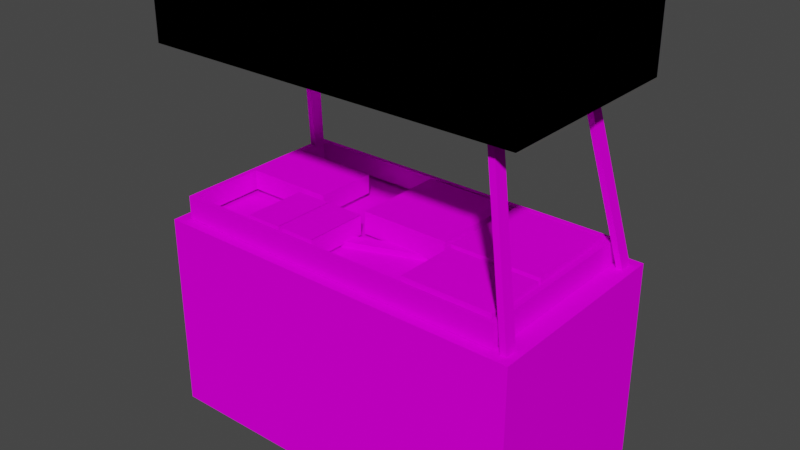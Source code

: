 # Source: 66stn6_c1.blend  (saved by Blender 2.82.7; exported with 4.5.12 LTS)
import bpy
from mathutils import Matrix  # noqa: F401  (used for matrix-valued properties, if any)

bpy.ops.wm.read_factory_settings(use_empty=True)
scene = bpy.context.scene
scene.name = 'Scene'

# ---- collections
col_collection = bpy.data.collections.new('Collection'); scene.collection.children.link(col_collection)

# ---- images (referenced by path relative to the original .blend; pixels are not part of the script)
import os
ASSET_DIR = os.environ.get("B2B_ASSET_DIR", "")  # directory of the original .blend (textures are referenced by path, not embedded)
HERE = os.path.dirname(os.path.abspath(__file__))  # packed textures are extracted next to this script under _unpacked/

def load_image(name, relpath, width, height, colorspace="sRGB"):
    """Load a texture the original file referenced (path relative to the .blend, or extracted next to this script)."""
    p = next((c for c in (os.path.join(HERE, relpath), os.path.join(ASSET_DIR, relpath)) if relpath and os.path.exists(c)), "")
    if p:
        img = bpy.data.images.load(p, check_existing=True)
        img.name = name
    else:  # same state as the original file: an image datablock whose file is absent (Cycles renders it pink)
        img = bpy.data.images.new(name, width, height)
        img.source = "FILE"
        img.filepath = "//" + (relpath or name)
    img.colorspace_settings.name = colorspace
    return img
img_9stnzel_bmp = load_image('9stnzel.bmp', '9stnzel.bmp', 1024, 1024, 'sRGB')
img_9stnkas_bmp = load_image('9stnkas.bmp', '9stnkas.bmp', 1024, 1024, 'sRGB')
img_9stnz2_bmp = load_image('9stnz2.bmp', '9stnz2.bmp', 1024, 1024, 'sRGB')
img_0lpapun_bmp = load_image('0lpapun.bmp', '0lpapun.bmp', 1024, 1024, 'sRGB')
img_prkna01_bmp = load_image('prkna01.bmp', 'prkna01.bmp', 1024, 1024, 'sRGB')
img_d3plach_bmp = load_image('d3plach.bmp', 'd3plach.bmp', 1024, 1024, 'sRGB')
img_9ovoc1_bmp = load_image('9ovoc1.bmp', '9ovoc1.bmp', 1024, 1024, 'sRGB')

# ---- materials (node trees are filled in below, after node groups)
mat_9stnzel_bmp = bpy.data.materials.new('9stnzel.bmp')
mat_9stnzel_bmp.use_transparent_shadow = False
mat_9stnkas_bmp = bpy.data.materials.new('9stnkas.bmp')
mat_9stnkas_bmp.use_transparent_shadow = False
mat_9stnz2_bmp = bpy.data.materials.new('9stnz2.bmp')
mat_9stnz2_bmp.use_transparent_shadow = False
mat_0lpapun_bmp = bpy.data.materials.new('0lpapun.bmp')
mat_0lpapun_bmp.use_transparent_shadow = False
mat_prkna01_bmp_001 = bpy.data.materials.new('prkna01.bmp.001')
mat_prkna01_bmp_001.use_transparent_shadow = False
mat_d3plach_bmp = bpy.data.materials.new('d3plach.bmp')
mat_d3plach_bmp.use_transparent_shadow = False
mat_prkna01_bmp = bpy.data.materials.new('prkna01.bmp')
mat_prkna01_bmp.use_transparent_shadow = False
mat_9ovoc1_bmp = bpy.data.materials.new('9ovoc1.bmp')
mat_9ovoc1_bmp.use_transparent_shadow = False

# ---- material node trees
mat_9stnzel_bmp.use_nodes = True; mat_9stnzel_bmp.node_tree.nodes.clear()
_N = mat_9stnzel_bmp.node_tree.nodes; _L = mat_9stnzel_bmp.node_tree.links
n0 = _N.new('ShaderNodeOutputMaterial'); n0.name = 'Material Output'; n0.location = (300, 300)
n1 = _N.new('ShaderNodeBsdfPrincipled'); n1.name = 'Principled BSDF'; n1.location = (10, 300)
n1.distribution = 'GGX'
n1.subsurface_method = 'BURLEY'
n1.inputs[2].default_value = 0.0
n1.inputs[3].default_value = 1.45
n1.inputs[13].default_value = 0.0
n1.inputs[27].default_value = (0.0, 0.0, 0.0, 1.0)
n1.inputs[28].default_value = 1.0
n2 = _N.new('ShaderNodeTexImage'); n2.name = 'Image Texture'; n2.location = (0, 0)
n2.image = img_9stnzel_bmp
_L.new(n1.outputs[0], n0.inputs[0])
_L.new(n2.outputs[0], n1.inputs[0])
n0.is_active_output = True
mat_9stnkas_bmp.use_nodes = True; mat_9stnkas_bmp.node_tree.nodes.clear()
_N = mat_9stnkas_bmp.node_tree.nodes; _L = mat_9stnkas_bmp.node_tree.links
n0 = _N.new('ShaderNodeOutputMaterial'); n0.name = 'Material Output'; n0.location = (300, 300)
n1 = _N.new('ShaderNodeBsdfPrincipled'); n1.name = 'Principled BSDF'; n1.location = (10, 300)
n1.distribution = 'GGX'
n1.subsurface_method = 'BURLEY'
n1.inputs[2].default_value = 0.0
n1.inputs[3].default_value = 1.45
n1.inputs[13].default_value = 0.0
n1.inputs[27].default_value = (0.0, 0.0, 0.0, 1.0)
n1.inputs[28].default_value = 1.0
n2 = _N.new('ShaderNodeTexImage'); n2.name = 'Image Texture'; n2.location = (0, 0)
n2.image = img_9stnkas_bmp
_L.new(n1.outputs[0], n0.inputs[0])
_L.new(n2.outputs[0], n1.inputs[0])
n0.is_active_output = True
mat_9stnz2_bmp.use_nodes = True; mat_9stnz2_bmp.node_tree.nodes.clear()
_N = mat_9stnz2_bmp.node_tree.nodes; _L = mat_9stnz2_bmp.node_tree.links
n0 = _N.new('ShaderNodeOutputMaterial'); n0.name = 'Material Output'; n0.location = (300, 300)
n1 = _N.new('ShaderNodeBsdfPrincipled'); n1.name = 'Principled BSDF'; n1.location = (10, 300)
n1.distribution = 'GGX'
n1.subsurface_method = 'BURLEY'
n1.inputs[2].default_value = 0.0
n1.inputs[3].default_value = 1.45
n1.inputs[13].default_value = 0.0
n1.inputs[27].default_value = (0.0, 0.0, 0.0, 1.0)
n1.inputs[28].default_value = 1.0
n2 = _N.new('ShaderNodeTexImage'); n2.name = 'Image Texture'; n2.location = (0, 0)
n2.image = img_9stnz2_bmp
_L.new(n1.outputs[0], n0.inputs[0])
_L.new(n2.outputs[0], n1.inputs[0])
n0.is_active_output = True
mat_0lpapun_bmp.use_nodes = True; mat_0lpapun_bmp.node_tree.nodes.clear()
_N = mat_0lpapun_bmp.node_tree.nodes; _L = mat_0lpapun_bmp.node_tree.links
n0 = _N.new('ShaderNodeOutputMaterial'); n0.name = 'Material Output'; n0.location = (300, 300)
n1 = _N.new('ShaderNodeBsdfPrincipled'); n1.name = 'Principled BSDF'; n1.location = (10, 300)
n1.distribution = 'GGX'
n1.subsurface_method = 'BURLEY'
n1.inputs[2].default_value = 0.0
n1.inputs[3].default_value = 1.45
n1.inputs[13].default_value = 0.0
n1.inputs[27].default_value = (0.0, 0.0, 0.0, 1.0)
n1.inputs[28].default_value = 1.0
n2 = _N.new('ShaderNodeTexImage'); n2.name = 'Image Texture'; n2.location = (0, 0)
n2.image = img_0lpapun_bmp
_L.new(n1.outputs[0], n0.inputs[0])
_L.new(n2.outputs[0], n1.inputs[0])
n0.is_active_output = True
mat_prkna01_bmp_001.use_nodes = True; mat_prkna01_bmp_001.node_tree.nodes.clear()
_N = mat_prkna01_bmp_001.node_tree.nodes; _L = mat_prkna01_bmp_001.node_tree.links
n0 = _N.new('ShaderNodeOutputMaterial'); n0.name = 'Material Output'; n0.location = (300, 300)
n1 = _N.new('ShaderNodeBsdfPrincipled'); n1.name = 'Principled BSDF'; n1.location = (10, 300)
n1.distribution = 'GGX'
n1.subsurface_method = 'BURLEY'
n1.inputs[2].default_value = 0.0
n1.inputs[3].default_value = 1.45
n1.inputs[13].default_value = 0.0
n1.inputs[27].default_value = (0.0, 0.0, 0.0, 1.0)
n1.inputs[28].default_value = 1.0
n2 = _N.new('ShaderNodeTexImage'); n2.name = 'Image Texture'; n2.location = (0, 0)
n2.image = img_prkna01_bmp
_L.new(n1.outputs[0], n0.inputs[0])
_L.new(n2.outputs[0], n1.inputs[0])
n0.is_active_output = True
mat_d3plach_bmp.use_nodes = True; mat_d3plach_bmp.node_tree.nodes.clear()
_N = mat_d3plach_bmp.node_tree.nodes; _L = mat_d3plach_bmp.node_tree.links
n0 = _N.new('ShaderNodeOutputMaterial'); n0.name = 'Material Output'; n0.location = (300, 300)
n1 = _N.new('ShaderNodeBsdfPrincipled'); n1.name = 'Principled BSDF'; n1.location = (10, 300)
n1.distribution = 'GGX'
n1.subsurface_method = 'BURLEY'
n1.inputs[2].default_value = 0.0
n1.inputs[3].default_value = 1.45
n1.inputs[13].default_value = 0.0
n1.inputs[27].default_value = (0.0, 0.0, 0.0, 1.0)
n1.inputs[28].default_value = 1.0
n2 = _N.new('ShaderNodeTexImage'); n2.name = 'Image Texture'; n2.location = (0, 0)
n2.image = img_d3plach_bmp
_L.new(n1.outputs[0], n0.inputs[0])
_L.new(n2.outputs[0], n1.inputs[0])
n0.is_active_output = True
mat_prkna01_bmp.use_nodes = True; mat_prkna01_bmp.node_tree.nodes.clear()
_N = mat_prkna01_bmp.node_tree.nodes; _L = mat_prkna01_bmp.node_tree.links
n0 = _N.new('ShaderNodeOutputMaterial'); n0.name = 'Material Output'; n0.location = (300, 300)
n1 = _N.new('ShaderNodeBsdfPrincipled'); n1.name = 'Principled BSDF'; n1.location = (10, 300)
n1.distribution = 'GGX'
n1.subsurface_method = 'BURLEY'
n1.inputs[2].default_value = 0.0
n1.inputs[3].default_value = 1.45
n1.inputs[13].default_value = 0.0
n1.inputs[27].default_value = (0.0, 0.0, 0.0, 1.0)
n1.inputs[28].default_value = 1.0
n2 = _N.new('ShaderNodeTexImage'); n2.name = 'Image Texture'; n2.location = (0, 0)
n2.image = img_prkna01_bmp
_L.new(n1.outputs[0], n0.inputs[0])
_L.new(n2.outputs[0], n1.inputs[0])
n0.is_active_output = True
mat_9ovoc1_bmp.use_nodes = True; mat_9ovoc1_bmp.node_tree.nodes.clear()
_N = mat_9ovoc1_bmp.node_tree.nodes; _L = mat_9ovoc1_bmp.node_tree.links
n0 = _N.new('ShaderNodeOutputMaterial'); n0.name = 'Material Output'; n0.location = (300, 300)
n1 = _N.new('ShaderNodeBsdfPrincipled'); n1.name = 'Principled BSDF'; n1.location = (10, 300)
n1.distribution = 'GGX'
n1.subsurface_method = 'BURLEY'
n1.inputs[2].default_value = 0.0
n1.inputs[3].default_value = 1.45
n1.inputs[13].default_value = 0.0
n1.inputs[27].default_value = (0.0, 0.0, 0.0, 1.0)
n1.inputs[28].default_value = 1.0
n2 = _N.new('ShaderNodeTexImage'); n2.name = 'Image Texture'; n2.location = (0, 0)
n2.image = img_9ovoc1_bmp
_L.new(n1.outputs[0], n0.inputs[0])
_L.new(n2.outputs[0], n1.inputs[0])
n0.is_active_output = True

# ---- world
world_world = bpy.data.worlds.new('World'); scene.world = world_world
world_world.use_nodes = True; world_world.node_tree.nodes.clear()
_N = world_world.node_tree.nodes; _L = world_world.node_tree.links
n0 = _N.new('ShaderNodeOutputWorld'); n0.name = 'World Output'; n0.location = (300, 300)
n1 = _N.new('ShaderNodeBackground'); n1.name = 'Background'; n1.location = (10, 300)
n1.inputs[0].default_value = (0.05088, 0.05088, 0.05088, 1.0)
_L.new(n1.outputs[0], n0.inputs[0])
n0.is_active_output = True
world_world.color = (0.05088, 0.05088, 0.05088)
world_world.use_sun_shadow = False
world_world.sun_shadow_jitter_overblur = 0.0

# ---- meshes
me_viko06 = bpy.data.meshes.new('viko06')
me_viko06.from_pydata([(-0.9328, -0.4829, 0.04241), (0.8861, -0.4829, 0.04241), (-0.9328, 0.4632, 0.04241), (0.8861, 0.4632, 0.04241), (0.8861, -0.4827, -0.08169), (0.8601, -0.4614, 0.04241), (-0.9068, -0.4614, 0.04241), (0.8601, 0.4406, 0.04241), (-0.9068, 0.4406, 0.04241), (0.8601, -0.4602, -0.06421), (-0.9328, -0.4827, -0.08169), (-0.9328, -0.4829, 0.04241), (0.8861, -0.4827, -0.08169), (0.8861, 0.4638, -0.08169), (0.8861, -0.4829, 0.04241), (0.8861, 0.4638, -0.08169), (-0.9328, 0.4638, -0.08169), (-0.9328, 0.4638, -0.08169), (-0.9328, -0.4827, -0.08169), (0.8861, 0.4632, 0.04241), (-0.9328, 0.4632, 0.04241), (0.9967, -0.5398, -1.144), (0.9967, 0.5398, -1.144), (-0.9068, -0.4602, -0.06421), (-0.9068, -0.4614, 0.04241), (0.8601, -0.4602, -0.06421), (0.8601, -0.4614, 0.04241), (0.8601, 0.4412, -0.06421), (0.8601, 0.4412, -0.06421), (0.8601, 0.4406, 0.04241), (-0.9068, 0.4412, -0.06421), (-0.9068, 0.4412, -0.06421), (-0.9068, 0.4406, 0.04241), (-0.9068, -0.4602, -0.06421), (0.8861, -0.4829, 0.04241), (0.8861, 0.4632, 0.04241), (-0.9949, -0.5398, -1.144), (-0.9949, 0.5398, -1.144), (-0.9328, 0.4632, 0.04241), (0.9967, 0.5398, -1.144), (-0.9328, -0.4829, 0.04241), (-0.9949, -0.5398, -1.144), (0.8601, -0.4614, 0.04241), (0.8601, 0.4406, 0.04241), (-0.9068, 0.4406, 0.04241), (-0.9068, -0.4614, 0.04241), (0.3015, -0.051, -0.08393), (-0.8301, -0.3941, -0.08393), (-0.8073, -0.4566, -0.08393), (-0.8073, -0.4566, -0.05206), (0.2787, 0.01151, -0.08393), (0.2787, 0.01151, -0.05206), (0.3015, -0.051, -0.05206), (-0.8301, -0.3941, -0.05206), (0.2787, 0.01151, -0.08393), (0.2787, 0.01151, -0.05206), (-0.8301, -0.3941, -0.05206), (-0.8301, -0.3941, -0.08393), (0.3015, -0.051, -0.08393), (0.3015, -0.051, -0.05206), (-0.8073, -0.4566, -0.05206), (-0.8073, -0.4566, -0.08393), (-0.6246, 0.02131, 0.8877), (-0.6156, 0.08373, 0.9089), (-0.9776, 0.4198, -0.08273), (-0.9776, 0.4864, -0.08273), (-0.9457, 0.4198, -0.08273), (-0.9457, 0.4864, -0.08273), (-0.5948, 0.02076, 0.8765), (-0.5857, 0.08319, 0.8978), (-0.6246, 0.02131, 0.8877), (-0.5948, 0.02076, 0.8765), (-0.9457, 0.4198, -0.08273), (-0.9776, 0.4198, -0.08273), (-0.6156, 0.08373, 0.9089), (-0.5857, 0.08319, 0.8978), (-0.9949, -0.5398, -1.144), (0.9967, -0.5398, -1.144), (-0.9949, 0.5398, -1.144), (0.9967, 0.5398, -1.144), (-0.9949, -0.5398, -0.08273), (0.9967, -0.5398, -0.08273), (-0.9949, 0.5398, -0.08273), (0.9967, 0.5398, -0.08273), (0.9967, -0.5398, -0.08273), (-0.9457, 0.4864, -0.08273), (-0.9949, -0.5398, -0.08273), (0.9967, -0.5398, -1.144), (0.9967, 0.5398, -0.08273), (0.7518, 0.2334, 1.041), (0.9967, -0.5398, -0.08273), (-0.9776, 0.4864, -0.08273), (0.9967, 0.5398, -1.144), (-0.9949, 0.5398, -0.08273), (0.9237, 0.4198, -0.08273), (0.9967, 0.5398, -0.08273), (0.9237, 0.4864, -0.08273), (-0.9949, 0.5398, -1.144), (-0.9949, -0.5398, -1.144), (-0.9949, -0.5398, -0.08273), (0.9556, 0.4864, -0.08273), (-0.9949, 0.5398, -0.08273), (0.7574, 0.1769, 1.007), (0.9578, -0.493, -0.08273), (0.926, -0.493, -0.08273), (0.7565, -0.4001, 1.072), (0.725, -0.4005, 1.067), (0.9578, -0.4264, -0.08273), (0.926, -0.4264, -0.08273), (0.7571, -0.3342, 1.063), (0.7257, -0.3346, 1.058), (0.926, -0.493, -0.08273), (0.725, -0.4005, 1.067), (0.7257, -0.3346, 1.058), (0.7892, 0.1798, 1.007), (0.926, -0.4264, -0.08273), (0.7836, 0.2364, 1.042), (0.7565, -0.4001, 1.072), (0.9578, -0.493, -0.08273), (0.9578, -0.4264, -0.08273), (0.7892, 0.1798, 1.007), (0.7571, -0.3342, 1.063), (0.9556, 0.4198, -0.08273), (0.9237, 0.4864, -0.08273), (0.9556, 0.4864, -0.08273), (0.7518, 0.2334, 1.041), (0.7836, 0.2364, 1.042), (0.9237, 0.4198, -0.08273), (0.9556, 0.4198, -0.08273), (0.7574, 0.1769, 1.007)], [], [(84, 86, 76, 77), (93, 95, 92, 78), (83, 82, 80, 81), (88, 90, 87, 79), (99, 101, 97, 98), (22, 21, 41), (39, 36, 37), (1, 5, 0), (113, 115, 111, 112), (40, 2, 17, 18), (43, 27, 25, 26), (1, 19, 5), (20, 0, 6), (5, 19, 7), (19, 20, 7), (7, 20, 8), (20, 6, 8), (45, 33, 31, 32), (6, 0, 5), (126, 124, 123, 125), (120, 129, 127, 128), (71, 70, 73, 72), (42, 9, 23, 24), (35, 14, 12, 13), (38, 3, 15, 16), (34, 11, 10, 4), (64, 62, 63, 65), (59, 60, 61, 58), (51, 53, 49, 52), (106, 104, 103, 105), (55, 54, 57, 56), (119, 121, 117, 118), (114, 122, 100, 116), (75, 85, 91, 74), (94, 102, 89, 96), (68, 66, 67, 69), (110, 109, 107, 108), (47, 50, 46, 48), (44, 30, 28, 29)])
me_viko06.polygons.foreach_set('use_smooth', [True] * 39)
me_viko06.polygons.foreach_set('material_index', [3, 3, 4, 4, 4, 4, 4, 6, 6, 6, 6, 6, 6, 6, 6, 6, 6, 6, 6, 6, 6, 6, 6, 6, 6, 6, 6, 6, 6, 6, 6, 6, 6, 6, 6, 6, 6, 6, 6])
_uv = me_viko06.uv_layers.new(name='UVMap')
_uv.uv.foreach_set('vector', [0.8811, -0.0004995, -0.6126, -0.0004995, -0.6126, -0.9995, 0.8811, -0.9995, 1.503, -0.0004995, 0.008908, -0.0004995, 0.008908, -0.9995, 1.503, -0.9995, 2.249, -0.0005, 0.001124, -0.0004995, 0.001124, -0.9995, 2.249, -0.9995, 0.0006293, -0.0005, 1.259, -0.0005, 1.259, -0.9995, 0.0006293, -0.9995, 1.259, -0.0004996, 0.0006294, -0.0004995, 0.0006294, -0.9995, 1.259, -0.9995, 1.745, 0.1747, 1.745, -1.175, -0.7448, -1.175, 1.745, 0.1747, -0.7448, -1.175, -0.7448, 0.1747, 0.0005001, -0.999, 0.02319, -0.9705, 0.0004994, 0.999, 0.5333, -0.0004995, 0.5333, -0.9995, 0.4667, -0.9995, 0.4667, -0.0004995, 0.4194, 0.999, 0.4194, -0.9977, 0.5806, -0.999, 0.5806, 0.9987, 0.4194, -0.9502, 0.5579, -0.9514, 0.5579, 0.9512, 0.4194, 0.9536, 0.0005001, -0.999, 0.9989, -0.999, 0.02319, -0.9705, 0.9989, 0.999, 0.0004994, 0.999, 0.02319, 0.9705, 0.02319, -0.9705, 0.9989, -0.999, 0.9751, -0.9705, 0.9989, -0.999, 0.9989, 0.999, 0.9751, -0.9705, 0.9751, -0.9705, 0.9989, 0.999, 0.9751, 0.9705, 0.9989, 0.999, 0.02319, 0.9705, 0.9751, 0.9705, 0.5806, 0.9536, 0.4421, 0.9512, 0.4421, -0.9514, 0.5806, -0.9502, 0.02319, 0.9705, 0.0004994, 0.999, 0.02319, -0.9705, -38.89, -0.0004902, -38.89, -0.9995, -38.95, -0.9995, -38.95, -0.0004901, 0.8801, -0.0004996, 0.8253, -0.0004996, 0.8253, -0.9995, 0.8801, -0.9995, 0.8801, -0.0004996, 0.8253, -0.0004996, 0.8253, -0.9995, 0.8801, -0.9995, 0.4194, -0.9705, 0.5579, -0.9705, 0.5579, 0.9705, 0.4194, 0.9705, 0.5806, -0.9977, 0.5806, 0.999, 0.4194, 0.9987, 0.4194, -0.999, 0.4194, 0.999, 0.4194, -0.999, 0.5806, -0.999, 0.5806, 0.999, 0.5806, -0.999, 0.5806, 0.999, 0.4194, 0.999, 0.4194, -0.999, -14.52, -0.9995, -14.52, -0.0004987, -14.59, -0.0004987, -14.59, -0.9995, -38.89, -0.0004902, -38.89, -0.9995, -38.95, -0.9995, -38.95, -0.0004901, 0.5333, -0.0004995, 0.5333, -0.9995, 0.4667, -0.9995, 0.4667, -0.0004995, -38.89, -0.0004902, -38.89, -0.9995, -38.95, -0.9995, -38.95, -0.0004901, 0.8801, -0.0004996, 0.8253, -0.0004996, 0.8253, -0.9995, 0.8801, -0.9995, -14.52, -0.9995, -14.52, -0.0004987, -14.59, -0.0004987, -14.59, -0.9995, 0.5333, -0.0004995, 0.5333, -0.9995, 0.4667, -0.9995, 0.4667, -0.0004995, -38.89, -0.0004902, -38.89, -0.9995, -38.95, -0.9995, -38.95, -0.0004901, -14.52, -0.9995, -14.52, -0.0004987, -14.59, -0.0004987, -14.59, -0.9995, 0.5333, -0.0004995, 0.5333, -0.9995, 0.4667, -0.9995, 0.4667, -0.0004995, 0.8801, -0.0004996, 0.8253, -0.0004996, 0.8253, -0.9995, 0.8801, -0.9995, -14.52, -0.9995, -14.52, -0.0004987, -14.59, -0.0004987, -14.59, -0.9995, 0.5806, 0.9705, 0.4421, 0.9705, 0.4421, -0.9705, 0.5806, -0.9705])
me_viko06.materials.append(mat_9stnzel_bmp)
me_viko06.materials.append(mat_9stnkas_bmp)
me_viko06.materials.append(mat_9stnz2_bmp)
me_viko06.materials.append(mat_0lpapun_bmp)
me_viko06.materials.append(mat_prkna01_bmp_001)
me_viko06.materials.append(mat_d3plach_bmp)
me_viko06.materials.append(mat_prkna01_bmp)
me_viko06.materials.append(mat_9ovoc1_bmp)
me_viko06.use_remesh_fix_poles = True
me_viko06.use_remesh_preserve_attributes = False
me_viko06.use_mirror_vertex_groups = False
me_viko06.update()
me_viko06_001 = bpy.data.meshes.new('viko06.001')
me_viko06_001.from_pydata([(-0.9156, 0.4512, 1.055), (-0.9967, -0.5245, 1.144), (0.9726, -0.5245, 1.144), (0.9726, 0.5153, 1.144), (-0.9156, 0.4512, 1.055), (-0.9967, -0.5245, 0.8121), (0.9726, -0.5245, 0.8121), (0.9726, 0.5153, 0.8121), (-0.9156, 0.4512, 0.7239), (0.9726, -0.5245, 1.144), (-0.9967, -0.5245, 1.144), (0.9726, -0.5245, 0.8121), (0.9726, 0.5153, 1.144), (0.9726, -0.5245, 1.144), (0.9726, 0.5153, 0.8121), (-0.9156, 0.4512, 1.055), (0.9726, 0.5153, 1.144), (-0.9156, 0.4512, 0.7239), (-0.9967, -0.5245, 0.8121), (-0.9967, -0.5245, 1.144), (-0.9156, 0.4512, 1.055), (0.9726, -0.5245, 1.144), (-0.9967, -0.5245, 1.144), (0.9726, 0.5153, 1.144), (-0.9156, 0.4512, 1.055), (0.9726, -0.5245, 0.8121), (-0.9967, -0.5245, 0.8121), (0.9726, -0.5245, 1.144), (-0.9967, -0.5245, 1.144), (0.9726, 0.5153, 0.8121), (0.9726, -0.5245, 0.8121), (0.9726, 0.5153, 1.144), (0.9726, -0.5245, 1.144), (-0.9156, 0.4512, 0.7239), (0.9726, 0.5153, 0.8121), (0.9726, 0.5153, 1.144), (-0.9967, -0.5245, 0.8121), (-0.9156, 0.4512, 0.7239), (-0.9967, -0.5245, 1.144), (-0.9156, 0.4512, 1.055)], [], [(1, 2, 3), (3, 4, 1), (5, 6, 9), (9, 10, 5), (11, 7, 12), (12, 13, 11), (14, 8, 15), (15, 16, 14), (17, 18, 19), (19, 20, 17), (21, 22, 23), (24, 23, 22), (25, 26, 27), (28, 27, 26), (29, 30, 31), (32, 31, 30), (33, 34, 0), (35, 0, 34), (36, 37, 38), (39, 38, 37)])
me_viko06_001.polygons.foreach_set('use_smooth', [True] * 20)
me_viko06_001.polygons.foreach_set('material_index', [5, 5, 5, 5, 5, 5, 5, 5, 5, 5, 5, 5, 5, 5, 5, 5, 5, 5, 5, 5])
_uv = me_viko06_001.uv_layers.new(name='UVMap')
_uv.uv.foreach_set('vector', [-0.7982, -0.999, 2.798, -0.999, 2.798, 0.999, 2.798, 0.999, -0.7982, 0.999, -0.7982, -0.999, -0.7982, -0.999, 2.798, -0.999, 2.798, 0.999, 2.798, 0.999, -0.7982, 0.999, -0.7982, -0.999, 0.000999, -0.999, 1.999, -0.999, 1.999, 0.999, 1.999, 0.999, 0.000999, 0.999, 0.000999, -0.999, -0.7982, -0.999, 2.798, -0.999, 2.798, 0.999, 2.798, 0.999, -0.7982, 0.999, -0.7982, -0.999, 0.000999, -0.999, 1.999, -0.999, 1.999, 0.999, 1.999, 0.999, 0.000999, 0.999, 0.000999, -0.999, -0.7982, -0.999, 2.798, -0.999, -0.7982, 0.999, 2.798, 0.999, -0.7982, 0.999, 2.798, -0.999, -0.7982, -0.999, 2.798, -0.999, -0.7982, 0.999, 2.798, 0.999, -0.7982, 0.999, 2.798, -0.999, 0.001, -0.999, 1.999, -0.999, 0.001, 0.999, 1.999, 0.999, 0.001, 0.999, 1.999, -0.999, -0.7982, -0.999, 2.798, -0.999, -0.7982, 0.999, 2.798, 0.999, -0.7982, 0.999, 2.798, -0.999, 0.001, -0.999, 1.999, -0.999, 0.001, 0.999, 1.999, 0.999, 0.001, 0.999, 1.999, -0.999])
me_viko06_001.materials.append(mat_9stnzel_bmp)
me_viko06_001.materials.append(mat_9stnkas_bmp)
me_viko06_001.materials.append(mat_9stnz2_bmp)
me_viko06_001.materials.append(mat_0lpapun_bmp)
me_viko06_001.materials.append(mat_prkna01_bmp_001)
me_viko06_001.materials.append(mat_d3plach_bmp)
me_viko06_001.materials.append(mat_prkna01_bmp)
me_viko06_001.materials.append(mat_9ovoc1_bmp)
me_viko06_001.use_remesh_fix_poles = True
me_viko06_001.use_remesh_preserve_attributes = False
me_viko06_001.use_mirror_vertex_groups = False
me_viko06_001.update()
me_viko06_002 = bpy.data.meshes.new('viko06.002')
me_viko06_002.from_pydata([(-0.4166, 0.2543, 0.05111), (-0.4166, -0.0808, 0.05403), (-0.8874, 0.2543, 0.05111), (-0.8874, -0.0808, 0.05403), (-0.8874, -0.08143, -0.0497), (-0.4166, -0.08143, -0.0497), (-0.8874, 0.2537, -0.05262), (-0.4166, 0.2537, -0.05262), (-0.8874, -0.08052, 0.05403), (-0.4166, -0.08052, 0.05403), (-0.8874, 0.2546, 0.05111), (-0.4166, 0.2546, 0.05111), (-0.4166, -0.08143, -0.0497), (-0.4166, -0.08052, 0.05403), (-0.4166, 0.2537, -0.05262), (-0.4166, 0.2546, 0.05111), (-0.8874, 0.2537, -0.05262), (-0.8874, -0.08143, -0.0497), (-0.8874, -0.08052, 0.05403), (-0.8874, 0.2546, 0.05111), (-0.8874, -0.08143, -0.0497), (-0.8874, 0.2537, -0.05262), (-0.4166, -0.08143, -0.0497), (-0.4166, 0.2537, -0.05262)], [], [(0, 2, 3, 1), (18, 19, 16, 17), (10, 15, 14, 6), (11, 13, 12, 7), (9, 8, 4, 5), (21, 23, 22, 20)])
me_viko06_002.polygons.foreach_set('use_smooth', [True] * 6)
me_viko06_002.polygons.foreach_set('material_index', [2, 6, 6, 6, 6, 6])
_uv = me_viko06_002.uv_layers.new(name='UVMap')
_uv.uv.foreach_set('vector', [1.103, -0.1649, -0.1026, -0.1649, -0.1026, -0.8351, 1.103, -0.8351, 1.0, 0.0, 0.0, 0.0, 0.0, -1.0, 1.0, -1.0, 1.0, 0.0, 0.0, 0.0, 0.0, -1.0, 1.0, -1.0, 1.0, 0.0, 0.0, 0.0, 0.0, -1.0, 1.0, -1.0, 1.0, 0.0, 0.0, 0.0, 0.0, -1.0, 1.0, -1.0, 1.0, 0.0, 0.0, 0.0, 0.0, -1.0, 1.0, -1.0])
me_viko06_002.materials.append(mat_9stnzel_bmp)
me_viko06_002.materials.append(mat_9stnkas_bmp)
me_viko06_002.materials.append(mat_9stnz2_bmp)
me_viko06_002.materials.append(mat_0lpapun_bmp)
me_viko06_002.materials.append(mat_prkna01_bmp_001)
me_viko06_002.materials.append(mat_d3plach_bmp)
me_viko06_002.materials.append(mat_prkna01_bmp)
me_viko06_002.materials.append(mat_9ovoc1_bmp)
me_viko06_002.use_remesh_fix_poles = True
me_viko06_002.use_remesh_preserve_attributes = False
me_viko06_002.use_mirror_vertex_groups = False
me_viko06_002.update()
me_viko06_003 = bpy.data.meshes.new('viko06.003')
me_viko06_003.from_pydata([(-0.5569, -0.1007, 0.04037), (-0.3671, -0.1007, 0.04037), (-0.3671, -0.4359, 0.04329), (-0.5569, -0.4359, 0.04329), (-0.5552, -0.4361, -0.06044), (-0.3653, -0.4361, -0.06044), (-0.5552, -0.101, -0.06336), (-0.3653, -0.101, -0.06336), (-0.5552, -0.4352, 0.04329), (-0.3653, -0.4352, 0.04329), (-0.5552, -0.1001, 0.04037), (-0.3653, -0.1001, 0.04037), (-0.3653, -0.4361, -0.06044), (-0.3653, -0.4352, 0.04329), (-0.3653, -0.101, -0.06336), (-0.3653, -0.1001, 0.04037), (-0.5552, -0.101, -0.06336), (-0.5552, -0.4361, -0.06044), (-0.5552, -0.4352, 0.04329), (-0.5552, -0.1001, 0.04037), (-0.5552, -0.4361, -0.06044), (-0.5552, -0.101, -0.06336), (-0.3653, -0.4361, -0.06044), (-0.3653, -0.101, -0.06336)], [], [(18, 19, 16, 17), (10, 15, 14, 6), (11, 13, 12, 7), (9, 8, 4, 5), (1, 0, 3, 2), (21, 23, 22, 20)])
me_viko06_003.polygons.foreach_set('use_smooth', [True] * 6)
me_viko06_003.polygons.foreach_set('material_index', [6, 6, 6, 6, 1, 6])
_uv = me_viko06_003.uv_layers.new(name='UVMap')
_uv.uv.foreach_set('vector', [1.0, 0.0, 0.0, 0.0, 0.0, -1.0, 1.0, -1.0, 1.0, 0.0, 0.0, 0.0, 0.0, -1.0, 1.0, -1.0, 1.0, 0.0, 0.0, 0.0, 0.0, -1.0, 1.0, -1.0, 1.0, 0.0, 0.0, 0.0, 0.0, -1.0, 1.0, -1.0, 0.9995, -0.0004996, 0.0005001, -0.0004995, 0.0004997, -0.9995, 0.9995, -0.9995, 1.0, 0.0, 0.0, 0.0, 0.0, -1.0, 1.0, -1.0])
me_viko06_003.materials.append(mat_9stnzel_bmp)
me_viko06_003.materials.append(mat_9stnkas_bmp)
me_viko06_003.materials.append(mat_9stnz2_bmp)
me_viko06_003.materials.append(mat_0lpapun_bmp)
me_viko06_003.materials.append(mat_prkna01_bmp_001)
me_viko06_003.materials.append(mat_d3plach_bmp)
me_viko06_003.materials.append(mat_prkna01_bmp)
me_viko06_003.materials.append(mat_9ovoc1_bmp)
me_viko06_003.use_remesh_fix_poles = True
me_viko06_003.use_remesh_preserve_attributes = False
me_viko06_003.use_mirror_vertex_groups = False
me_viko06_003.update()
me_viko06_004 = bpy.data.meshes.new('viko06.004')
me_viko06_004.from_pydata([(-0.3475, -0.1004, 0.04037), (-0.1577, -0.1004, 0.04037), (-0.3475, -0.4355, 0.04329), (-0.1577, -0.4355, 0.04329), (-0.3453, -0.4361, -0.06044), (-0.1555, -0.4361, -0.06044), (-0.3453, -0.101, -0.06336), (-0.1555, -0.101, -0.06336), (-0.3453, -0.4352, 0.04329), (-0.1555, -0.4352, 0.04329), (-0.3453, -0.1001, 0.04037), (-0.1555, -0.1001, 0.04037), (-0.1555, -0.4361, -0.06044), (-0.1555, -0.4352, 0.04329), (-0.1555, -0.101, -0.06336), (-0.1555, -0.1001, 0.04037), (-0.3453, -0.101, -0.06336), (-0.3453, -0.4361, -0.06044), (-0.3453, -0.4352, 0.04329), (-0.3453, -0.1001, 0.04037), (-0.3453, -0.4361, -0.06044), (-0.3453, -0.101, -0.06336), (-0.1555, -0.4361, -0.06044), (-0.1555, -0.101, -0.06336)], [], [(11, 13, 12, 7), (1, 0, 2, 3), (9, 8, 4, 5), (18, 19, 16, 17), (10, 15, 14, 6), (21, 23, 22, 20)])
me_viko06_004.polygons.foreach_set('use_smooth', [True] * 6)
me_viko06_004.polygons.foreach_set('material_index', [6, 1, 6, 6, 6, 6])
_uv = me_viko06_004.uv_layers.new(name='UVMap')
_uv.uv.foreach_set('vector', [1.0, 0.0, 0.0, 0.0, 0.0, -1.0, 1.0, -1.0, 0.9995, -0.0004996, 0.0005001, -0.0004995, 0.0004997, -0.9995, 0.9995, -0.9995, 1.0, 0.0, 0.0, 0.0, 0.0, -1.0, 1.0, -1.0, 1.0, 0.0, 0.0, 0.0, 0.0, -1.0, 1.0, -1.0, 1.0, 0.0, 0.0, 0.0, 0.0, -1.0, 1.0, -1.0, 1.0, 0.0, 0.0, 0.0, 0.0, -1.0, 1.0, -1.0])
me_viko06_004.materials.append(mat_9stnzel_bmp)
me_viko06_004.materials.append(mat_9stnkas_bmp)
me_viko06_004.materials.append(mat_9stnz2_bmp)
me_viko06_004.materials.append(mat_0lpapun_bmp)
me_viko06_004.materials.append(mat_prkna01_bmp_001)
me_viko06_004.materials.append(mat_d3plach_bmp)
me_viko06_004.materials.append(mat_prkna01_bmp)
me_viko06_004.materials.append(mat_9ovoc1_bmp)
me_viko06_004.use_remesh_fix_poles = True
me_viko06_004.use_remesh_preserve_attributes = False
me_viko06_004.use_mirror_vertex_groups = False
me_viko06_004.update()
me_viko06_005 = bpy.data.meshes.new('viko06.005')
me_viko06_005.from_pydata([(-0.1424, 0.412, 0.05116), (0.3328, 0.412, 0.05116), (0.3328, -0.08727, 0.05987), (-0.1424, -0.08727, 0.05987), (-0.1424, -0.08869, -0.05809), (0.3328, -0.08869, -0.05809), (-0.1424, 0.4106, -0.06681), (0.3328, 0.4106, -0.06681), (-0.1424, -0.08663, 0.05987), (0.3328, -0.08663, 0.05987), (-0.1424, 0.4126, 0.05116), (0.3328, 0.4126, 0.05116), (0.3328, -0.08869, -0.05809), (0.3328, -0.08663, 0.05987), (0.3328, 0.4106, -0.06681), (0.3328, 0.4126, 0.05116), (-0.1424, 0.4106, -0.06681), (-0.1424, -0.08869, -0.05809), (-0.1424, -0.08663, 0.05987), (-0.1424, 0.4126, 0.05116), (-0.1424, -0.08869, -0.05809), (-0.1424, 0.4106, -0.06681), (0.3328, -0.08869, -0.05809), (0.3328, 0.4106, -0.06681)], [], [(11, 13, 12, 7), (10, 15, 14, 6), (9, 8, 4, 5), (18, 19, 16, 17), (1, 0, 3, 2), (21, 23, 22, 20)])
me_viko06_005.polygons.foreach_set('use_smooth', [True] * 6)
me_viko06_005.polygons.foreach_set('material_index', [6, 6, 6, 6, 7, 6])
_uv = me_viko06_005.uv_layers.new(name='UVMap')
_uv.uv.foreach_set('vector', [1.0, 0.0, 0.0, 0.0, 0.0, -1.0, 1.0, -1.0, 1.0, 0.0, 0.0, 0.0, 0.0, -1.0, 1.0, -1.0, 1.0, 0.0, 0.0, 0.0, 0.0, -1.0, 1.0, -1.0, 1.0, 0.0, 0.0, 0.0, 0.0, -1.0, 1.0, -1.0, 0.9995, -0.0004997, 0.0004999, -0.0004995, 0.0004995, -0.9995, 0.9995, -0.9995, 1.0, 0.0, 0.0, 0.0, 0.0, -1.0, 1.0, -1.0])
me_viko06_005.materials.append(mat_9stnzel_bmp)
me_viko06_005.materials.append(mat_9stnkas_bmp)
me_viko06_005.materials.append(mat_9stnz2_bmp)
me_viko06_005.materials.append(mat_0lpapun_bmp)
me_viko06_005.materials.append(mat_prkna01_bmp_001)
me_viko06_005.materials.append(mat_d3plach_bmp)
me_viko06_005.materials.append(mat_prkna01_bmp)
me_viko06_005.materials.append(mat_9ovoc1_bmp)
me_viko06_005.use_remesh_fix_poles = True
me_viko06_005.use_remesh_preserve_attributes = False
me_viko06_005.use_mirror_vertex_groups = False
me_viko06_005.update()
me_viko06_006 = bpy.data.meshes.new('viko06.006')
me_viko06_006.from_pydata([(0.8426, -0.1034, 0.05111), (0.3718, -0.1034, 0.05111), (0.8426, -0.4385, 0.05403), (0.3718, -0.4385, 0.05403), (0.3718, -0.4392, -0.0497), (0.8426, -0.4392, -0.0497), (0.3718, -0.1041, -0.05262), (0.8426, -0.1041, -0.05262), (0.3718, -0.4383, 0.05403), (0.8426, -0.4383, 0.05403), (0.3718, -0.1031, 0.05111), (0.8426, -0.1031, 0.05111), (0.8426, -0.4392, -0.0497), (0.8426, -0.4383, 0.05403), (0.8426, -0.1041, -0.05262), (0.8426, -0.1031, 0.05111), (0.3718, -0.1041, -0.05262), (0.3718, -0.4392, -0.0497), (0.3718, -0.4383, 0.05403), (0.3718, -0.1031, 0.05111), (0.3718, -0.1041, -0.05262), (0.8426, -0.1041, -0.05262), (0.3718, -0.4392, -0.0497), (0.8426, -0.4392, -0.0497)], [], [(18, 19, 16, 17), (0, 1, 3, 2), (11, 13, 12, 7), (10, 15, 14, 6), (9, 8, 4, 5), (21, 23, 22, 20)])
me_viko06_006.polygons.foreach_set('use_smooth', [True] * 6)
me_viko06_006.polygons.foreach_set('material_index', [6, 0, 6, 6, 6, 6])
_uv = me_viko06_006.uv_layers.new(name='UVMap')
_uv.uv.foreach_set('vector', [1.0, 0.0, 0.0, 0.0, 0.0, -1.0, 1.0, -1.0, 0.7616, -0.2576, -0.1716, -0.2576, -0.1716, -0.7824, 0.7616, -0.7824, 1.0, 0.0, 0.0, 0.0, 0.0, -1.0, 1.0, -1.0, 1.0, 0.0, 0.0, 0.0, 0.0, -1.0, 1.0, -1.0, 1.0, 0.0, 0.0, 0.0, 0.0, -1.0, 1.0, -1.0, 1.0, 0.0, 0.0, 0.0, 0.0, -1.0, 1.0, -1.0])
me_viko06_006.materials.append(mat_9stnzel_bmp)
me_viko06_006.materials.append(mat_9stnkas_bmp)
me_viko06_006.materials.append(mat_9stnz2_bmp)
me_viko06_006.materials.append(mat_0lpapun_bmp)
me_viko06_006.materials.append(mat_prkna01_bmp_001)
me_viko06_006.materials.append(mat_d3plach_bmp)
me_viko06_006.materials.append(mat_prkna01_bmp)
me_viko06_006.materials.append(mat_9ovoc1_bmp)
me_viko06_006.use_remesh_fix_poles = True
me_viko06_006.use_remesh_preserve_attributes = False
me_viko06_006.use_mirror_vertex_groups = False
me_viko06_006.update()
me_viko06_007 = bpy.data.meshes.new('viko06.007')
me_viko06_007.from_pydata([(0.3674, -0.08727, 0.05987), (0.8426, -0.08727, 0.05987), (0.3674, 0.412, 0.05116), (0.8426, 0.412, 0.05116), (0.3674, -0.08869, -0.05809), (0.8426, -0.08869, -0.05809), (0.3674, 0.4106, -0.06681), (0.8426, 0.4106, -0.06681), (0.3674, -0.08663, 0.05987), (0.8426, -0.08663, 0.05987), (0.3674, 0.4126, 0.05116), (0.8426, 0.4126, 0.05116), (0.8426, -0.08869, -0.05809), (0.8426, -0.08663, 0.05987), (0.8426, 0.4106, -0.06681), (0.8426, 0.4126, 0.05116), (0.3674, 0.4106, -0.06681), (0.3674, -0.08869, -0.05809), (0.3674, -0.08663, 0.05987), (0.3674, 0.4126, 0.05116), (0.3718, -0.1041, -0.05262), (0.3674, 0.4106, -0.06681), (0.8426, -0.08869, -0.05809), (0.8426, 0.4106, -0.06681)], [], [(3, 2, 0, 1), (18, 19, 16, 17), (10, 15, 14, 6), (9, 8, 4, 5), (11, 13, 12, 7), (21, 23, 22, 20)])
me_viko06_007.polygons.foreach_set('use_smooth', [True] * 6)
me_viko06_007.polygons.foreach_set('material_index', [7, 6, 6, 6, 6, 6])
_uv = me_viko06_007.uv_layers.new(name='UVMap')
_uv.uv.foreach_set('vector', [0.9995, -0.0004997, 0.0004999, -0.0004995, 0.0004995, -0.9995, 0.9995, -0.9995, 1.0, 0.0, 0.0, 0.0, 0.0, -1.0, 1.0, -1.0, 1.0, 0.0, 0.0, 0.0, 0.0, -1.0, 1.0, -1.0, 1.0, 0.0, 0.0, 0.0, 0.0, -1.0, 1.0, -1.0, 1.0, 0.0, 0.0, 0.0, 0.0, -1.0, 1.0, -1.0, 1.0, 0.0, 0.0, 0.0, 0.0, -1.0, 1.0, -1.0])
me_viko06_007.materials.append(mat_9stnzel_bmp)
me_viko06_007.materials.append(mat_9stnkas_bmp)
me_viko06_007.materials.append(mat_9stnz2_bmp)
me_viko06_007.materials.append(mat_0lpapun_bmp)
me_viko06_007.materials.append(mat_prkna01_bmp_001)
me_viko06_007.materials.append(mat_d3plach_bmp)
me_viko06_007.materials.append(mat_prkna01_bmp)
me_viko06_007.materials.append(mat_9ovoc1_bmp)
me_viko06_007.use_remesh_fix_poles = True
me_viko06_007.use_remesh_preserve_attributes = False
me_viko06_007.use_mirror_vertex_groups = False
me_viko06_007.update()

# ---- objects
ob_object01 = bpy.data.objects.new('Object01', me_viko06)
ob_object02 = bpy.data.objects.new('Object02', me_viko06_001)
ob_object03 = bpy.data.objects.new('Object03', me_viko06_002)
ob_object04 = bpy.data.objects.new('Object04', me_viko06_003)
ob_object05 = bpy.data.objects.new('Object05', me_viko06_004)
ob_object06 = bpy.data.objects.new('Object06', me_viko06_005)
ob_object07 = bpy.data.objects.new('Object07', me_viko06_006)
ob_object08 = bpy.data.objects.new('Object08', me_viko06_007)

# ---- transforms, parenting, visibility, modifiers, constraints
ob_object01.location = (0.03045, -0.531, 1.144)
ob_object01.lineart.crease_threshold = 0.0
ob_object02.location = (0.03045, -0.531, 1.144)
ob_object02.lineart.crease_threshold = 0.0
ob_object03.location = (0.03045, -0.531, 1.144)
ob_object03.lineart.crease_threshold = 0.0
ob_object04.location = (0.03045, -0.531, 1.144)
ob_object04.lineart.crease_threshold = 0.0
ob_object05.location = (0.03045, -0.531, 1.144)
ob_object05.lineart.crease_threshold = 0.0
ob_object06.location = (0.03045, -0.531, 1.144)
ob_object06.lineart.crease_threshold = 0.0
ob_object07.location = (0.03045, -0.531, 1.144)
ob_object07.lineart.crease_threshold = 0.0
ob_object08.location = (0.03045, -0.531, 1.144)
ob_object08.lineart.crease_threshold = 0.0

# ---- collection membership
col_collection.objects.link(ob_object01)
col_collection.objects.link(ob_object02)
col_collection.objects.link(ob_object03)
col_collection.objects.link(ob_object04)
col_collection.objects.link(ob_object05)
col_collection.objects.link(ob_object06)
col_collection.objects.link(ob_object07)
col_collection.objects.link(ob_object08)

# ---- scene / render settings (as saved in the file)
scene.frame_start = 1; scene.frame_end = 250; scene.frame_set(1)
scene.render.engine = 'BLENDER_EEVEE_NEXT'
scene.cycles.use_denoising = False
scene.cycles.samples = 128
scene.cycles.sampling_pattern = 'TABULATED_SOBOL'
scene.cycles.use_adaptive_sampling = False
scene.cycles.use_light_tree = False
scene.view_settings.view_transform = 'Filmic'
bpy.context.view_layer.update()

# ---- added for rendering (the .blend has no active camera and no usable light): camera, sun
cam_auto = bpy.data.cameras.new('AutoCamera')
cam_auto.lens = 50.0
cam_auto.sensor_width = 36.0
cam_auto.clip_end = 1000.0
ob_auto_camera = bpy.data.objects.new('AutoCamera', cam_auto)
scene.collection.objects.link(ob_auto_camera)
ob_auto_camera.location = (3.01002, -4.10644, 3.52733)
ob_auto_camera.rotation_euler = (1.09748, -7.21219e-08, 0.694738)
scene.camera = ob_auto_camera
light_auto_sun = bpy.data.lights.new('AutoSun', 'SUN')
light_auto_sun.energy = 3.0
light_auto_sun.angle = 0.0523599
ob_auto_sun = bpy.data.objects.new('AutoSun', light_auto_sun)
scene.collection.objects.link(ob_auto_sun)
ob_auto_sun.rotation_euler = (0.872665, 0.174533, 0.523599)
bpy.context.view_layer.update()
